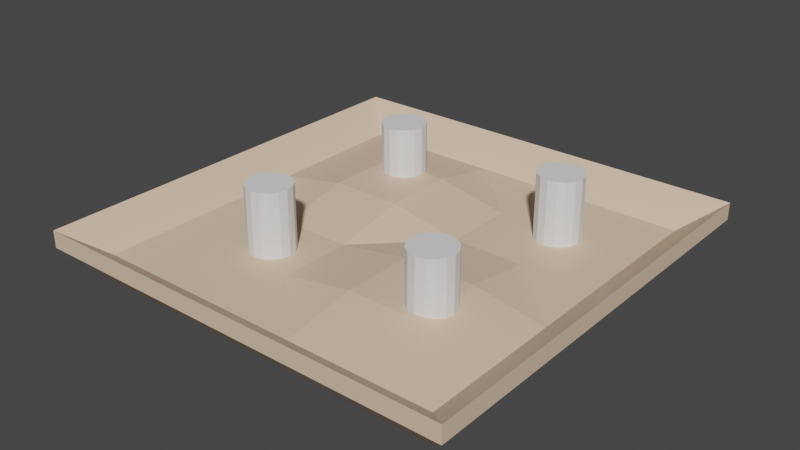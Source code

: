 # Source: MovementArea1.blend  (saved by Blender 3.5.10; exported with 4.5.12 LTS)
import bpy
from mathutils import Matrix  # noqa: F401  (used for matrix-valued properties, if any)

bpy.ops.wm.read_factory_settings(use_empty=True)
scene = bpy.context.scene
scene.name = 'Scene'

# ---- collections
col_collection = bpy.data.collections.new('Collection'); scene.collection.children.link(col_collection)

# ---- materials (node trees are filled in below, after node groups)
mat_material_001 = bpy.data.materials.new('Material.001')
mat_material_001.alpha_threshold = 0.0
mat_material_001.use_transparent_shadow = False
mat_material_001.roughness = 0.5
mat_material_001.line_color = (0.0, 0.0, 0.0, 1.0)
mat_material_002 = bpy.data.materials.new('Material.002')
mat_material_002.use_transparent_shadow = False

# ---- material node trees
mat_material_001.use_nodes = True; mat_material_001.node_tree.nodes.clear()
_N = mat_material_001.node_tree.nodes; _L = mat_material_001.node_tree.links
n0 = _N.new('ShaderNodeOutputMaterial'); n0.name = 'Material Output'; n0.location = (300, 300)
n1 = _N.new('ShaderNodeBsdfPrincipled'); n1.name = 'Principled BSDF'; n1.location = (10, 300)
n1.distribution = 'GGX'
n1.subsurface_method = 'RANDOM_WALK_SKIN'
n1.inputs[0].default_value = (0.8, 0.5921, 0.4262, 1.0)
n1.inputs[3].default_value = 1.45
n1.inputs[27].default_value = (0.0, 0.0, 0.0, 1.0)
n1.inputs[28].default_value = 1.0
_L.new(n1.outputs[0], n0.inputs[0])
n0.is_active_output = True
mat_material_002.use_nodes = True; mat_material_002.node_tree.nodes.clear()
_N = mat_material_002.node_tree.nodes; _L = mat_material_002.node_tree.links
n0 = _N.new('ShaderNodeBsdfPrincipled'); n0.name = 'Principled BSDF'; n0.location = (10, 300)
n0.distribution = 'GGX'
n0.subsurface_method = 'RANDOM_WALK_SKIN'
n0.inputs[0].default_value = (0.5604, 0.8, 0.5387, 1.0)
n0.inputs[3].default_value = 1.45
n0.inputs[27].default_value = (0.0, 0.0, 0.0, 1.0)
n0.inputs[28].default_value = 1.0
n1 = _N.new('ShaderNodeOutputMaterial'); n1.name = 'Material Output'; n1.location = (300, 300)
_L.new(n0.outputs[0], n1.inputs[0])
n1.is_active_output = True

# ---- world
world_world = bpy.data.worlds.new('World'); scene.world = world_world
world_world.use_nodes = True; world_world.node_tree.nodes.clear()
_N = world_world.node_tree.nodes; _L = world_world.node_tree.links
n0 = _N.new('ShaderNodeOutputWorld'); n0.name = 'World Output'; n0.location = (300, 300)
n1 = _N.new('ShaderNodeBackground'); n1.name = 'Background'; n1.location = (10, 300)
n1.inputs[0].default_value = (0.05088, 0.05088, 0.05088, 1.0)
_L.new(n1.outputs[0], n0.inputs[0])
n0.is_active_output = True
world_world.color = (0.05088, 0.05088, 0.05088)
world_world.use_sun_shadow = False
world_world.sun_shadow_jitter_overblur = 0.0

# ---- meshes
me_cube = bpy.data.meshes.new('Cube')
me_cube.from_pydata([(1.0, 1.0, 1.0), (1.0, 1.0, -1.0), (1.0, -1.0, 1.0), (1.0, -1.0, -1.0), (-1.0, 1.0, 1.0), (-1.0, 1.0, -1.0), (-1.0, -1.0, 1.0), (-1.0, -1.0, -1.0), (-1.192, 1.192, -2.838), (-1.192, -1.192, -2.838), (1.192, 1.192, -2.838), (1.0, 1.0, 1.0), (-1.0, -1.0, 1.0), (1.0, -1.0, 1.0), (1.192, -1.192, -2.838), (-1.0, 1.0, 1.0), (1.192, 1.192, -1.646), (-1.192, -1.192, -1.646), (1.192, -1.192, -1.646), (-1.192, 1.192, -1.646), (0.6, 1.0, -1.0), (0.2, 1.0, -1.0), (-0.2, 1.0, -1.0), (-0.6, 1.0, -1.0), (0.6, -1.0, 1.0), (0.2, -1.0, 1.0), (-0.2, -1.0, 1.0), (-0.6, -1.0, 1.0), (-0.6, -1.0, -1.0), (-0.2, -1.0, -1.0), (0.2, -1.0, -1.0), (0.6, -1.0, -1.0), (-0.6, 1.0, 1.0), (-0.2, 1.0, 1.0), (0.2, 1.0, 1.0), (0.6, 1.0, 1.0), (0.7152, 1.192, -2.838), (0.2384, 1.192, -2.838), (-0.2384, 1.192, -2.838), (-0.7152, 1.192, -2.838), (0.6, -1.0, 1.0), (0.2, -1.0, 1.0), (-0.2, -1.0, 1.0), (-0.6, -1.0, 1.0), (-0.7152, -1.192, -2.838), (-0.2384, -1.192, -2.838), (0.2384, -1.192, -2.838), (0.7152, -1.192, -2.838), (-0.6, 1.0, 1.0), (-0.2, 1.0, 1.0), (0.2, 1.0, 1.0), (0.6, 1.0, 1.0), (-0.7152, 1.192, -1.646), (-0.2384, 1.192, -1.646), (0.2384, 1.192, -1.646), (0.7152, 1.192, -1.646), (0.7152, -1.192, -1.646), (0.2384, -1.192, -1.646), (-0.2384, -1.192, -1.646), (-0.7152, -1.192, -1.646), (-1.0, 0.6, -1.0), (-1.0, 0.2, -1.0), (-1.0, -0.2, -1.0), (-1.0, -0.6, -1.0), (1.0, 0.6, 1.0), (1.0, 0.2, 1.0), (1.0, -0.2, 1.0), (1.0, -0.6, 1.0), (-1.0, -0.6, 1.0), (-1.0, -0.2, 1.0), (-1.0, 0.2, 1.0), (-1.0, 0.6, 1.0), (1.0, -0.6, -1.0), (1.0, -0.2, -1.0), (1.0, 0.2, -1.0), (1.0, 0.6, -1.0), (-1.192, 0.7152, -2.838), (-1.192, 0.2384, -2.838), (-1.192, -0.2384, -2.838), (-1.192, -0.7152, -2.838), (1.0, 0.6, 1.0), (1.0, 0.2, 1.0), (1.0, -0.2, 1.0), (1.0, -0.6, 1.0), (-1.0, -0.6, 1.0), (-1.0, -0.2, 1.0), (-1.0, 0.2, 1.0), (-1.0, 0.6, 1.0), (1.192, -0.7152, -2.838), (1.192, -0.2384, -2.838), (1.192, 0.2384, -2.838), (1.192, 0.7152, -2.838), (1.192, 0.7152, -1.646), (1.192, 0.2384, -1.646), (1.192, -0.2384, -1.646), (1.192, -0.7152, -1.646), (-1.192, -0.7152, -1.646), (-1.192, -0.2384, -1.646), (-1.192, 0.2384, -1.646), (-1.192, 0.7152, -1.646), (-0.6, 0.6, -1.995), (-0.6, 0.2, -1.995), (-0.6, -0.2, -1.0), (-0.6, -0.6, -1.0), (-0.2, 0.6, -1.995), (-0.2, 0.2, -1.995), (-0.2, -0.2, -1.0), (-0.2, -0.6, -1.0), (0.2, 0.6, -1.0), (0.2, 0.2, -1.0), (0.2, -0.2, -1.855), (0.2, -0.6, -1.855), (0.6, 0.6, -1.0), (0.6, 0.2, -1.0), (0.6, -0.2, -1.855), (0.6, -0.6, -1.855), (0.6, 0.6, 1.0), (0.6, 0.2, 1.0), (0.6, -0.2, 1.0), (0.6, -0.6, 1.0), (0.2, 0.6, 1.0), (0.2, 0.2, 1.0), (0.2, -0.2, 1.0), (0.2, -0.6, 1.0), (-0.2, 0.6, 1.0), (-0.2, 0.2, 1.0), (-0.2, -0.2, 1.0), (-0.2, -0.6, 1.0), (-0.6, 0.6, 1.0), (-0.6, 0.2, 1.0), (-0.6, -0.2, 1.0), (-0.6, -0.6, 1.0)], [], [(131, 68, 6, 27), (31, 3, 14, 47), (35, 0, 11, 51), (115, 72, 3, 31), (23, 5, 8, 39), (67, 2, 13, 83), (59, 43, 12, 17), (99, 87, 15, 19), (95, 83, 13, 18), (55, 51, 11, 16), (27, 6, 12, 43), (75, 1, 10, 91), (63, 7, 9, 79), (71, 4, 15, 87), (36, 55, 16, 10), (88, 95, 18, 14), (76, 99, 19, 8), (44, 59, 17, 9), (14, 18, 56, 47), (47, 56, 57, 46), (46, 57, 58, 45), (45, 58, 59, 44), (8, 19, 52, 39), (39, 52, 53, 38), (38, 53, 54, 37), (37, 54, 55, 36), (2, 24, 40, 13), (24, 25, 41, 40), (25, 26, 42, 41), (26, 27, 43, 42), (19, 15, 48, 52), (52, 48, 49, 53), (53, 49, 50, 54), (54, 50, 51, 55), (18, 13, 40, 56), (56, 40, 41, 57), (57, 41, 42, 58), (58, 42, 43, 59), (1, 20, 36, 10), (20, 21, 37, 36), (21, 22, 38, 37), (22, 23, 39, 38), (63, 103, 28, 7), (103, 107, 29, 28), (107, 111, 30, 29), (111, 115, 31, 30), (4, 32, 48, 15), (32, 33, 49, 48), (33, 34, 50, 49), (34, 35, 51, 50), (7, 28, 44, 9), (28, 29, 45, 44), (29, 30, 46, 45), (30, 31, 47, 46), (67, 119, 24, 2), (119, 123, 25, 24), (123, 127, 26, 25), (127, 131, 27, 26), (33, 32, 128, 124), (124, 128, 129, 125), (125, 129, 130, 126), (126, 130, 131, 127), (34, 33, 124, 120), (120, 124, 125, 121), (121, 125, 126, 122), (122, 126, 127, 123), (35, 34, 120, 116), (116, 120, 121, 117), (117, 121, 122, 118), (118, 122, 123, 119), (0, 35, 116, 64), (64, 116, 117, 65), (65, 117, 118, 66), (66, 118, 119, 67), (21, 20, 112, 108), (108, 112, 113, 109), (109, 113, 114, 110), (110, 114, 115, 111), (22, 21, 108, 104), (104, 108, 109, 105), (105, 109, 110, 106), (106, 110, 111, 107), (23, 22, 104, 100), (100, 104, 105, 101), (101, 105, 106, 102), (102, 106, 107, 103), (5, 23, 100, 60), (60, 100, 101, 61), (61, 101, 102, 62), (62, 102, 103, 63), (9, 17, 96, 79), (79, 96, 97, 78), (78, 97, 98, 77), (77, 98, 99, 76), (10, 16, 92, 91), (91, 92, 93, 90), (90, 93, 94, 89), (89, 94, 95, 88), (6, 68, 84, 12), (68, 69, 85, 84), (69, 70, 86, 85), (70, 71, 87, 86), (5, 60, 76, 8), (60, 61, 77, 76), (61, 62, 78, 77), (62, 63, 79, 78), (3, 72, 88, 14), (72, 73, 89, 88), (73, 74, 90, 89), (74, 75, 91, 90), (16, 11, 80, 92), (92, 80, 81, 93), (93, 81, 82, 94), (94, 82, 83, 95), (17, 12, 84, 96), (96, 84, 85, 97), (97, 85, 86, 98), (98, 86, 87, 99), (0, 64, 80, 11), (64, 65, 81, 80), (65, 66, 82, 81), (66, 67, 83, 82), (20, 1, 75, 112), (112, 75, 74, 113), (113, 74, 73, 114), (114, 73, 72, 115), (32, 4, 71, 128), (128, 71, 70, 129), (129, 70, 69, 130), (130, 69, 68, 131)])
_uv = me_cube.uv_layers.new(name='UVMap')
_uv.uv.foreach_set('vector', [0.825, 0.7, 0.875, 0.7, 0.875, 0.75, 0.825, 0.75, 0.325, 0.75, 0.375, 0.75, 0.375, 0.75, 0.325, 0.75, 0.675, 0.5, 0.625, 0.5, 0.625, 0.5, 0.675, 0.5, 0.325, 0.7, 0.375, 0.7, 0.375, 0.75, 0.325, 0.75, 0.175, 0.5, 0.125, 0.5, 0.125, 0.5, 0.175, 0.5, 0.625, 0.7, 0.625, 0.75, 0.625, 0.75, 0.625, 0.7, 0.5, 0.95, 0.625, 0.95, 0.625, 1.0, 0.5, 1.0, 0.5, 0.2, 0.625, 0.2, 0.625, 0.25, 0.5, 0.25, 0.5, 0.7, 0.625, 0.7, 0.625, 0.75, 0.5, 0.75, 0.5, 0.45, 0.625, 0.45, 0.625, 0.5, 0.5, 0.5, 0.825, 0.75, 0.875, 0.75, 0.875, 0.75, 0.825, 0.75, 0.375, 0.55, 0.375, 0.5, 0.375, 0.5, 0.375, 0.55, 0.125, 0.7, 0.125, 0.75, 0.125, 0.75, 0.125, 0.7, 0.875, 0.55, 0.875, 0.5, 0.875, 0.5, 0.875, 0.55, 0.375, 0.45, 0.5, 0.45, 0.5, 0.5, 0.375, 0.5, 0.375, 0.7, 0.5, 0.7, 0.5, 0.75, 0.375, 0.75, 0.375, 0.2, 0.5, 0.2, 0.5, 0.25, 0.375, 0.25, 0.375, 0.95, 0.5, 0.95, 0.5, 1.0, 0.375, 1.0, 0.375, 0.75, 0.5, 0.75, 0.5, 0.8, 0.375, 0.8, 0.375, 0.8, 0.5, 0.8, 0.5, 0.85, 0.375, 0.85, 0.375, 0.85, 0.5, 0.85, 0.5, 0.9, 0.375, 0.9, 0.375, 0.9, 0.5, 0.9, 0.5, 0.95, 0.375, 0.95, 0.375, 0.25, 0.5, 0.25, 0.5, 0.3, 0.375, 0.3, 0.375, 0.3, 0.5, 0.3, 0.5, 0.35, 0.375, 0.35, 0.375, 0.35, 0.5, 0.35, 0.5, 0.4, 0.375, 0.4, 0.375, 0.4, 0.5, 0.4, 0.5, 0.45, 0.375, 0.45, 0.625, 0.75, 0.675, 0.75, 0.675, 0.75, 0.625, 0.75, 0.675, 0.75, 0.725, 0.75, 0.725, 0.75, 0.675, 0.75, 0.725, 0.75, 0.775, 0.75, 0.775, 0.75, 0.725, 0.75, 0.775, 0.75, 0.825, 0.75, 0.825, 0.75, 0.775, 0.75, 0.5, 0.25, 0.625, 0.25, 0.625, 0.3, 0.5, 0.3, 0.5, 0.3, 0.625, 0.3, 0.625, 0.35, 0.5, 0.35, 0.5, 0.35, 0.625, 0.35, 0.625, 0.4, 0.5, 0.4, 0.5, 0.4, 0.625, 0.4, 0.625, 0.45, 0.5, 0.45, 0.5, 0.75, 0.625, 0.75, 0.625, 0.8, 0.5, 0.8, 0.5, 0.8, 0.625, 0.8, 0.625, 0.85, 0.5, 0.85, 0.5, 0.85, 0.625, 0.85, 0.625, 0.9, 0.5, 0.9, 0.5, 0.9, 0.625, 0.9, 0.625, 0.95, 0.5, 0.95, 0.375, 0.5, 0.325, 0.5, 0.325, 0.5, 0.375, 0.5, 0.325, 0.5, 0.275, 0.5, 0.275, 0.5, 0.325, 0.5, 0.275, 0.5, 0.225, 0.5, 0.225, 0.5, 0.275, 0.5, 0.225, 0.5, 0.175, 0.5, 0.175, 0.5, 0.225, 0.5, 0.125, 0.7, 0.175, 0.7, 0.175, 0.75, 0.125, 0.75, 0.175, 0.7, 0.225, 0.7, 0.225, 0.75, 0.175, 0.75, 0.225, 0.7, 0.275, 0.7, 0.275, 0.75, 0.225, 0.75, 0.275, 0.7, 0.325, 0.7, 0.325, 0.75, 0.275, 0.75, 0.875, 0.5, 0.825, 0.5, 0.825, 0.5, 0.875, 0.5, 0.825, 0.5, 0.775, 0.5, 0.775, 0.5, 0.825, 0.5, 0.775, 0.5, 0.725, 0.5, 0.725, 0.5, 0.775, 0.5, 0.725, 0.5, 0.675, 0.5, 0.675, 0.5, 0.725, 0.5, 0.125, 0.75, 0.175, 0.75, 0.175, 0.75, 0.125, 0.75, 0.175, 0.75, 0.225, 0.75, 0.225, 0.75, 0.175, 0.75, 0.225, 0.75, 0.275, 0.75, 0.275, 0.75, 0.225, 0.75, 0.275, 0.75, 0.325, 0.75, 0.325, 0.75, 0.275, 0.75, 0.625, 0.7, 0.675, 0.7, 0.675, 0.75, 0.625, 0.75, 0.675, 0.7, 0.725, 0.7, 0.725, 0.75, 0.675, 0.75, 0.725, 0.7, 0.775, 0.7, 0.775, 0.75, 0.725, 0.75, 0.775, 0.7, 0.825, 0.7, 0.825, 0.75, 0.775, 0.75, 0.775, 0.5, 0.825, 0.5, 0.825, 0.55, 0.775, 0.55, 0.775, 0.55, 0.825, 0.55, 0.825, 0.6, 0.775, 0.6, 0.775, 0.6, 0.825, 0.6, 0.825, 0.65, 0.775, 0.65, 0.775, 0.65, 0.825, 0.65, 0.825, 0.7, 0.775, 0.7, 0.725, 0.5, 0.775, 0.5, 0.775, 0.55, 0.725, 0.55, 0.725, 0.55, 0.775, 0.55, 0.775, 0.6, 0.725, 0.6, 0.725, 0.6, 0.775, 0.6, 0.775, 0.65, 0.725, 0.65, 0.725, 0.65, 0.775, 0.65, 0.775, 0.7, 0.725, 0.7, 0.675, 0.5, 0.725, 0.5, 0.725, 0.55, 0.675, 0.55, 0.675, 0.55, 0.725, 0.55, 0.725, 0.6, 0.675, 0.6, 0.675, 0.6, 0.725, 0.6, 0.725, 0.65, 0.675, 0.65, 0.675, 0.65, 0.725, 0.65, 0.725, 0.7, 0.675, 0.7, 0.625, 0.5, 0.675, 0.5, 0.675, 0.55, 0.625, 0.55, 0.625, 0.55, 0.675, 0.55, 0.675, 0.6, 0.625, 0.6, 0.625, 0.6, 0.675, 0.6, 0.675, 0.65, 0.625, 0.65, 0.625, 0.65, 0.675, 0.65, 0.675, 0.7, 0.625, 0.7, 0.275, 0.5, 0.325, 0.5, 0.325, 0.55, 0.275, 0.55, 0.275, 0.55, 0.325, 0.55, 0.325, 0.6, 0.275, 0.6, 0.275, 0.6, 0.325, 0.6, 0.325, 0.65, 0.275, 0.65, 0.275, 0.65, 0.325, 0.65, 0.325, 0.7, 0.275, 0.7, 0.225, 0.5, 0.275, 0.5, 0.275, 0.55, 0.225, 0.55, 0.225, 0.55, 0.275, 0.55, 0.275, 0.6, 0.225, 0.6, 0.225, 0.6, 0.275, 0.6, 0.275, 0.65, 0.225, 0.65, 0.225, 0.65, 0.275, 0.65, 0.275, 0.7, 0.225, 0.7, 0.175, 0.5, 0.225, 0.5, 0.225, 0.55, 0.175, 0.55, 0.175, 0.55, 0.225, 0.55, 0.225, 0.6, 0.175, 0.6, 0.175, 0.6, 0.225, 0.6, 0.225, 0.65, 0.175, 0.65, 0.175, 0.65, 0.225, 0.65, 0.225, 0.7, 0.175, 0.7, 0.125, 0.5, 0.175, 0.5, 0.175, 0.55, 0.125, 0.55, 0.125, 0.55, 0.175, 0.55, 0.175, 0.6, 0.125, 0.6, 0.125, 0.6, 0.175, 0.6, 0.175, 0.65, 0.125, 0.65, 0.125, 0.65, 0.175, 0.65, 0.175, 0.7, 0.125, 0.7, 0.375, 0.0, 0.5, 0.0, 0.5, 0.05, 0.375, 0.05, 0.375, 0.05, 0.5, 0.05, 0.5, 0.1, 0.375, 0.1, 0.375, 0.1, 0.5, 0.1, 0.5, 0.15, 0.375, 0.15, 0.375, 0.15, 0.5, 0.15, 0.5, 0.2, 0.375, 0.2, 0.375, 0.5, 0.5, 0.5, 0.5, 0.55, 0.375, 0.55, 0.375, 0.55, 0.5, 0.55, 0.5, 0.6, 0.375, 0.6, 0.375, 0.6, 0.5, 0.6, 0.5, 0.65, 0.375, 0.65, 0.375, 0.65, 0.5, 0.65, 0.5, 0.7, 0.375, 0.7, 0.875, 0.75, 0.875, 0.7, 0.875, 0.7, 0.875, 0.75, 0.875, 0.7, 0.875, 0.65, 0.875, 0.65, 0.875, 0.7, 0.875, 0.65, 0.875, 0.6, 0.875, 0.6, 0.875, 0.65, 0.875, 0.6, 0.875, 0.55, 0.875, 0.55, 0.875, 0.6, 0.125, 0.5, 0.125, 0.55, 0.125, 0.55, 0.125, 0.5, 0.125, 0.55, 0.125, 0.6, 0.125, 0.6, 0.125, 0.55, 0.125, 0.6, 0.125, 0.65, 0.125, 0.65, 0.125, 0.6, 0.125, 0.65, 0.125, 0.7, 0.125, 0.7, 0.125, 0.65, 0.375, 0.75, 0.375, 0.7, 0.375, 0.7, 0.375, 0.75, 0.375, 0.7, 0.375, 0.65, 0.375, 0.65, 0.375, 0.7, 0.375, 0.65, 0.375, 0.6, 0.375, 0.6, 0.375, 0.65, 0.375, 0.6, 0.375, 0.55, 0.375, 0.55, 0.375, 0.6, 0.5, 0.5, 0.625, 0.5, 0.625, 0.55, 0.5, 0.55, 0.5, 0.55, 0.625, 0.55, 0.625, 0.6, 0.5, 0.6, 0.5, 0.6, 0.625, 0.6, 0.625, 0.65, 0.5, 0.65, 0.5, 0.65, 0.625, 0.65, 0.625, 0.7, 0.5, 0.7, 0.5, 0.0, 0.625, 0.0, 0.625, 0.05, 0.5, 0.05, 0.5, 0.05, 0.625, 0.05, 0.625, 0.1, 0.5, 0.1, 0.5, 0.1, 0.625, 0.1, 0.625, 0.15, 0.5, 0.15, 0.5, 0.15, 0.625, 0.15, 0.625, 0.2, 0.5, 0.2, 0.625, 0.5, 0.625, 0.55, 0.625, 0.55, 0.625, 0.5, 0.625, 0.55, 0.625, 0.6, 0.625, 0.6, 0.625, 0.55, 0.625, 0.6, 0.625, 0.65, 0.625, 0.65, 0.625, 0.6, 0.625, 0.65, 0.625, 0.7, 0.625, 0.7, 0.625, 0.65, 0.325, 0.5, 0.375, 0.5, 0.375, 0.55, 0.325, 0.55, 0.325, 0.55, 0.375, 0.55, 0.375, 0.6, 0.325, 0.6, 0.325, 0.6, 0.375, 0.6, 0.375, 0.65, 0.325, 0.65, 0.325, 0.65, 0.375, 0.65, 0.375, 0.7, 0.325, 0.7, 0.825, 0.5, 0.875, 0.5, 0.875, 0.55, 0.825, 0.55, 0.825, 0.55, 0.875, 0.55, 0.875, 0.6, 0.825, 0.6, 0.825, 0.6, 0.875, 0.6, 0.875, 0.65, 0.825, 0.65, 0.825, 0.65, 0.875, 0.65, 0.875, 0.7, 0.825, 0.7])
me_cube.materials.append(mat_material_001)
me_cube.materials.append(mat_material_002)
me_cube.use_mirror_vertex_groups = False
me_cube.update()
me_cylinder_002 = bpy.data.meshes.new('Cylinder.002')
me_cylinder_002.from_pydata([(0.0, 1.0, -1.0), (0.0, 1.0, 1.0), (0.3827, 0.9239, -1.0), (0.3827, 0.9239, 1.0), (0.7071, 0.7071, -1.0), (0.7071, 0.7071, 1.0), (0.9239, 0.3827, -1.0), (0.9239, 0.3827, 1.0), (1.0, 0.0, -1.0), (1.0, 0.0, 1.0), (0.9239, -0.3827, -1.0), (0.9239, -0.3827, 1.0), (0.7071, -0.7071, -1.0), (0.7071, -0.7071, 1.0), (0.3827, -0.9239, -1.0), (0.3827, -0.9239, 1.0), (0.0, -1.0, -1.0), (0.0, -1.0, 1.0), (-0.3827, -0.9239, -1.0), (-0.3827, -0.9239, 1.0), (-0.7071, -0.7071, -1.0), (-0.7071, -0.7071, 1.0), (-0.9239, -0.3827, -1.0), (-0.9239, -0.3827, 1.0), (-1.0, 0.0, -1.0), (-1.0, 0.0, 1.0), (-0.9239, 0.3827, -1.0), (-0.9239, 0.3827, 1.0), (-0.7071, 0.7071, -1.0), (-0.7071, 0.7071, 1.0), (-0.3827, 0.9239, -1.0), (-0.3827, 0.9239, 1.0), (8.203, 9.142, -1.0), (8.203, 9.142, 1.0), (8.585, 9.066, -1.0), (8.585, 9.066, 1.0), (8.91, 8.849, -1.0), (8.91, 8.849, 1.0), (9.127, 8.524, -1.0), (9.127, 8.524, 1.0), (9.203, 8.142, -1.0), (9.203, 8.142, 1.0), (9.127, 7.759, -1.0), (9.127, 7.759, 1.0), (8.91, 7.435, -1.0), (8.91, 7.435, 1.0), (8.585, 7.218, -1.0), (8.585, 7.218, 1.0), (8.203, 7.142, -1.0), (8.203, 7.142, 1.0), (7.82, 7.218, -1.0), (7.82, 7.218, 1.0), (7.496, 7.435, -1.0), (7.496, 7.435, 1.0), (7.279, 7.759, -1.0), (7.279, 7.759, 1.0), (7.203, 8.142, -1.0), (7.203, 8.142, 1.0), (7.279, 8.524, -1.0), (7.279, 8.524, 1.0), (7.496, 8.849, -1.0), (7.496, 8.849, 1.0), (7.82, 9.066, -1.0), (7.82, 9.066, 1.0), (-2.384e-07, 9.255, -1.0), (-2.384e-07, 9.255, 1.0), (0.3827, 9.179, -1.0), (0.3827, 9.179, 1.0), (0.7071, 8.962, -1.0), (0.7071, 8.962, 1.0), (0.9239, 8.637, -1.0), (0.9239, 8.637, 1.0), (1.0, 8.255, -1.0), (1.0, 8.255, 1.0), (0.9239, 7.872, -1.0), (0.9239, 7.872, 1.0), (0.7071, 7.548, -1.0), (0.7071, 7.548, 1.0), (0.3827, 7.331, -1.0), (0.3827, 7.331, 1.0), (-2.384e-07, 7.255, -1.0), (-2.384e-07, 7.255, 1.0), (-0.3827, 7.331, -1.0), (-0.3827, 7.331, 1.0), (-0.7071, 7.548, -1.0), (-0.7071, 7.548, 1.0), (-0.9239, 7.872, -1.0), (-0.9239, 7.872, 1.0), (-1.0, 8.255, -1.0), (-1.0, 8.255, 1.0), (-0.9239, 8.637, -1.0), (-0.9239, 8.637, 1.0), (-0.7071, 8.962, -1.0), (-0.7071, 8.962, 1.0), (-0.3827, 9.179, -1.0), (-0.3827, 9.179, 1.0), (8.106, 1.02, -1.0), (8.106, 1.02, 1.0), (8.489, 0.9437, -1.0), (8.489, 0.9437, 1.0), (8.813, 0.727, -1.0), (8.813, 0.727, 1.0), (9.03, 0.4025, -1.0), (9.03, 0.4025, 1.0), (9.106, 0.01985, -1.0), (9.106, 0.01985, 1.0), (9.03, -0.3628, -1.0), (9.03, -0.3628, 1.0), (8.813, -0.6873, -1.0), (8.813, -0.6873, 1.0), (8.489, -0.904, -1.0), (8.489, -0.904, 1.0), (8.106, -0.9802, -1.0), (8.106, -0.9802, 1.0), (7.724, -0.904, -1.0), (7.724, -0.904, 1.0), (7.399, -0.6873, -1.0), (7.399, -0.6873, 1.0), (7.182, -0.3628, -1.0), (7.182, -0.3628, 1.0), (7.106, 0.01985, -1.0), (7.106, 0.01985, 1.0), (7.182, 0.4025, -1.0), (7.182, 0.4025, 1.0), (7.399, 0.727, -1.0), (7.399, 0.727, 1.0), (7.724, 0.9437, -1.0), (7.724, 0.9437, 1.0)], [], [(0, 1, 3, 2), (2, 3, 5, 4), (4, 5, 7, 6), (6, 7, 9, 8), (8, 9, 11, 10), (10, 11, 13, 12), (12, 13, 15, 14), (14, 15, 17, 16), (16, 17, 19, 18), (18, 19, 21, 20), (20, 21, 23, 22), (22, 23, 25, 24), (24, 25, 27, 26), (26, 27, 29, 28), (3, 1, 31, 29, 27, 25, 23, 21, 19, 17, 15, 13, 11, 9, 7, 5), (28, 29, 31, 30), (30, 31, 1, 0), (0, 2, 4, 6, 8, 10, 12, 14, 16, 18, 20, 22, 24, 26, 28, 30), (32, 33, 35, 34), (34, 35, 37, 36), (36, 37, 39, 38), (38, 39, 41, 40), (40, 41, 43, 42), (42, 43, 45, 44), (44, 45, 47, 46), (46, 47, 49, 48), (48, 49, 51, 50), (50, 51, 53, 52), (52, 53, 55, 54), (54, 55, 57, 56), (56, 57, 59, 58), (58, 59, 61, 60), (35, 33, 63, 61, 59, 57, 55, 53, 51, 49, 47, 45, 43, 41, 39, 37), (60, 61, 63, 62), (62, 63, 33, 32), (32, 34, 36, 38, 40, 42, 44, 46, 48, 50, 52, 54, 56, 58, 60, 62), (64, 65, 67, 66), (66, 67, 69, 68), (68, 69, 71, 70), (70, 71, 73, 72), (72, 73, 75, 74), (74, 75, 77, 76), (76, 77, 79, 78), (78, 79, 81, 80), (80, 81, 83, 82), (82, 83, 85, 84), (84, 85, 87, 86), (86, 87, 89, 88), (88, 89, 91, 90), (90, 91, 93, 92), (67, 65, 95, 93, 91, 89, 87, 85, 83, 81, 79, 77, 75, 73, 71, 69), (92, 93, 95, 94), (94, 95, 65, 64), (64, 66, 68, 70, 72, 74, 76, 78, 80, 82, 84, 86, 88, 90, 92, 94), (96, 97, 99, 98), (98, 99, 101, 100), (100, 101, 103, 102), (102, 103, 105, 104), (104, 105, 107, 106), (106, 107, 109, 108), (108, 109, 111, 110), (110, 111, 113, 112), (112, 113, 115, 114), (114, 115, 117, 116), (116, 117, 119, 118), (118, 119, 121, 120), (120, 121, 123, 122), (122, 123, 125, 124), (99, 97, 127, 125, 123, 121, 119, 117, 115, 113, 111, 109, 107, 105, 103, 101), (124, 125, 127, 126), (126, 127, 97, 96), (96, 98, 100, 102, 104, 106, 108, 110, 112, 114, 116, 118, 120, 122, 124, 126)])
_uv = me_cylinder_002.uv_layers.new(name='UVMap')
_uv.uv.foreach_set('vector', [1.0, 0.5, 1.0, 1.0, 0.9375, 1.0, 0.9375, 0.5, 0.9375, 0.5, 0.9375, 1.0, 0.875, 1.0, 0.875, 0.5, 0.875, 0.5, 0.875, 1.0, 0.8125, 1.0, 0.8125, 0.5, 0.8125, 0.5, 0.8125, 1.0, 0.75, 1.0, 0.75, 0.5, 0.75, 0.5, 0.75, 1.0, 0.6875, 1.0, 0.6875, 0.5, 0.6875, 0.5, 0.6875, 1.0, 0.625, 1.0, 0.625, 0.5, 0.625, 0.5, 0.625, 1.0, 0.5625, 1.0, 0.5625, 0.5, 0.5625, 0.5, 0.5625, 1.0, 0.5, 1.0, 0.5, 0.5, 0.5, 0.5, 0.5, 1.0, 0.4375, 1.0, 0.4375, 0.5, 0.4375, 0.5, 0.4375, 1.0, 0.375, 1.0, 0.375, 0.5, 0.375, 0.5, 0.375, 1.0, 0.3125, 1.0, 0.3125, 0.5, 0.3125, 0.5, 0.3125, 1.0, 0.25, 1.0, 0.25, 0.5, 0.25, 0.5, 0.25, 1.0, 0.1875, 1.0, 0.1875, 0.5, 0.1875, 0.5, 0.1875, 1.0, 0.125, 1.0, 0.125, 0.5, 0.3418, 0.4717, 0.25, 0.49, 0.1582, 0.4717, 0.08029, 0.4197, 0.02827, 0.3418, 0.01, 0.25, 0.02827, 0.1582, 0.08029, 0.08029, 0.1582, 0.02827, 0.25, 0.01, 0.3418, 0.02827, 0.4197, 0.08029, 0.4717, 0.1582, 0.49, 0.25, 0.4717, 0.3418, 0.4197, 0.4197, 0.125, 0.5, 0.125, 1.0, 0.0625, 1.0, 0.0625, 0.5, 0.0625, 0.5, 0.0625, 1.0, 0.0, 1.0, 0.0, 0.5, 0.75, 0.49, 0.8418, 0.4717, 0.9197, 0.4197, 0.9717, 0.3418, 0.99, 0.25, 0.9717, 0.1582, 0.9197, 0.08029, 0.8418, 0.02827, 0.75, 0.01, 0.6582, 0.02827, 0.5803, 0.08029, 0.5283, 0.1582, 0.51, 0.25, 0.5283, 0.3418, 0.5803, 0.4197, 0.6582, 0.4717, 1.0, 0.5, 1.0, 1.0, 0.9375, 1.0, 0.9375, 0.5, 0.9375, 0.5, 0.9375, 1.0, 0.875, 1.0, 0.875, 0.5, 0.875, 0.5, 0.875, 1.0, 0.8125, 1.0, 0.8125, 0.5, 0.8125, 0.5, 0.8125, 1.0, 0.75, 1.0, 0.75, 0.5, 0.75, 0.5, 0.75, 1.0, 0.6875, 1.0, 0.6875, 0.5, 0.6875, 0.5, 0.6875, 1.0, 0.625, 1.0, 0.625, 0.5, 0.625, 0.5, 0.625, 1.0, 0.5625, 1.0, 0.5625, 0.5, 0.5625, 0.5, 0.5625, 1.0, 0.5, 1.0, 0.5, 0.5, 0.5, 0.5, 0.5, 1.0, 0.4375, 1.0, 0.4375, 0.5, 0.4375, 0.5, 0.4375, 1.0, 0.375, 1.0, 0.375, 0.5, 0.375, 0.5, 0.375, 1.0, 0.3125, 1.0, 0.3125, 0.5, 0.3125, 0.5, 0.3125, 1.0, 0.25, 1.0, 0.25, 0.5, 0.25, 0.5, 0.25, 1.0, 0.1875, 1.0, 0.1875, 0.5, 0.1875, 0.5, 0.1875, 1.0, 0.125, 1.0, 0.125, 0.5, 0.3418, 0.4717, 0.25, 0.49, 0.1582, 0.4717, 0.08029, 0.4197, 0.02827, 0.3418, 0.01, 0.25, 0.02827, 0.1582, 0.08029, 0.08029, 0.1582, 0.02827, 0.25, 0.01, 0.3418, 0.02827, 0.4197, 0.08029, 0.4717, 0.1582, 0.49, 0.25, 0.4717, 0.3418, 0.4197, 0.4197, 0.125, 0.5, 0.125, 1.0, 0.0625, 1.0, 0.0625, 0.5, 0.0625, 0.5, 0.0625, 1.0, 0.0, 1.0, 0.0, 0.5, 0.75, 0.49, 0.8418, 0.4717, 0.9197, 0.4197, 0.9717, 0.3418, 0.99, 0.25, 0.9717, 0.1582, 0.9197, 0.08029, 0.8418, 0.02827, 0.75, 0.01, 0.6582, 0.02827, 0.5803, 0.08029, 0.5283, 0.1582, 0.51, 0.25, 0.5283, 0.3418, 0.5803, 0.4197, 0.6582, 0.4717, 1.0, 0.5, 1.0, 1.0, 0.9375, 1.0, 0.9375, 0.5, 0.9375, 0.5, 0.9375, 1.0, 0.875, 1.0, 0.875, 0.5, 0.875, 0.5, 0.875, 1.0, 0.8125, 1.0, 0.8125, 0.5, 0.8125, 0.5, 0.8125, 1.0, 0.75, 1.0, 0.75, 0.5, 0.75, 0.5, 0.75, 1.0, 0.6875, 1.0, 0.6875, 0.5, 0.6875, 0.5, 0.6875, 1.0, 0.625, 1.0, 0.625, 0.5, 0.625, 0.5, 0.625, 1.0, 0.5625, 1.0, 0.5625, 0.5, 0.5625, 0.5, 0.5625, 1.0, 0.5, 1.0, 0.5, 0.5, 0.5, 0.5, 0.5, 1.0, 0.4375, 1.0, 0.4375, 0.5, 0.4375, 0.5, 0.4375, 1.0, 0.375, 1.0, 0.375, 0.5, 0.375, 0.5, 0.375, 1.0, 0.3125, 1.0, 0.3125, 0.5, 0.3125, 0.5, 0.3125, 1.0, 0.25, 1.0, 0.25, 0.5, 0.25, 0.5, 0.25, 1.0, 0.1875, 1.0, 0.1875, 0.5, 0.1875, 0.5, 0.1875, 1.0, 0.125, 1.0, 0.125, 0.5, 0.3418, 0.4717, 0.25, 0.49, 0.1582, 0.4717, 0.08029, 0.4197, 0.02827, 0.3418, 0.01, 0.25, 0.02827, 0.1582, 0.08029, 0.08029, 0.1582, 0.02827, 0.25, 0.01, 0.3418, 0.02827, 0.4197, 0.08029, 0.4717, 0.1582, 0.49, 0.25, 0.4717, 0.3418, 0.4197, 0.4197, 0.125, 0.5, 0.125, 1.0, 0.0625, 1.0, 0.0625, 0.5, 0.0625, 0.5, 0.0625, 1.0, 0.0, 1.0, 0.0, 0.5, 0.75, 0.49, 0.8418, 0.4717, 0.9197, 0.4197, 0.9717, 0.3418, 0.99, 0.25, 0.9717, 0.1582, 0.9197, 0.08029, 0.8418, 0.02827, 0.75, 0.01, 0.6582, 0.02827, 0.5803, 0.08029, 0.5283, 0.1582, 0.51, 0.25, 0.5283, 0.3418, 0.5803, 0.4197, 0.6582, 0.4717, 1.0, 0.5, 1.0, 1.0, 0.9375, 1.0, 0.9375, 0.5, 0.9375, 0.5, 0.9375, 1.0, 0.875, 1.0, 0.875, 0.5, 0.875, 0.5, 0.875, 1.0, 0.8125, 1.0, 0.8125, 0.5, 0.8125, 0.5, 0.8125, 1.0, 0.75, 1.0, 0.75, 0.5, 0.75, 0.5, 0.75, 1.0, 0.6875, 1.0, 0.6875, 0.5, 0.6875, 0.5, 0.6875, 1.0, 0.625, 1.0, 0.625, 0.5, 0.625, 0.5, 0.625, 1.0, 0.5625, 1.0, 0.5625, 0.5, 0.5625, 0.5, 0.5625, 1.0, 0.5, 1.0, 0.5, 0.5, 0.5, 0.5, 0.5, 1.0, 0.4375, 1.0, 0.4375, 0.5, 0.4375, 0.5, 0.4375, 1.0, 0.375, 1.0, 0.375, 0.5, 0.375, 0.5, 0.375, 1.0, 0.3125, 1.0, 0.3125, 0.5, 0.3125, 0.5, 0.3125, 1.0, 0.25, 1.0, 0.25, 0.5, 0.25, 0.5, 0.25, 1.0, 0.1875, 1.0, 0.1875, 0.5, 0.1875, 0.5, 0.1875, 1.0, 0.125, 1.0, 0.125, 0.5, 0.3418, 0.4717, 0.25, 0.49, 0.1582, 0.4717, 0.08029, 0.4197, 0.02827, 0.3418, 0.01, 0.25, 0.02827, 0.1582, 0.08029, 0.08029, 0.1582, 0.02827, 0.25, 0.01, 0.3418, 0.02827, 0.4197, 0.08029, 0.4717, 0.1582, 0.49, 0.25, 0.4717, 0.3418, 0.4197, 0.4197, 0.125, 0.5, 0.125, 1.0, 0.0625, 1.0, 0.0625, 0.5, 0.0625, 0.5, 0.0625, 1.0, 0.0, 1.0, 0.0, 0.5, 0.75, 0.49, 0.8418, 0.4717, 0.9197, 0.4197, 0.9717, 0.3418, 0.99, 0.25, 0.9717, 0.1582, 0.9197, 0.08029, 0.8418, 0.02827, 0.75, 0.01, 0.6582, 0.02827, 0.5803, 0.08029, 0.5283, 0.1582, 0.51, 0.25, 0.5283, 0.3418, 0.5803, 0.4197, 0.6582, 0.4717])
me_cylinder_002.update()

# ---- objects
ob_cube_col = bpy.data.objects.new('Cube-col', me_cube)
ob_cylinder_001_col = bpy.data.objects.new('Cylinder.001-col', me_cylinder_002)

# ---- transforms, parenting, visibility, modifiers, constraints
ob_cube_col.location = (0.0, 0.0, 0.0)
ob_cube_col.scale = (1.0, 1.0, -0.08002)
ob_cube_col.lock_rotations_4d = False
ob_cube_col.empty_display_type = 'ARROWS'
ob_cube_col.lineart.crease_threshold = 0.0
ob_cylinder_001_col.location = (-0.4501, -0.4492, 0.2498)
ob_cylinder_001_col.scale = (0.1242, 0.1242, 0.1875)

# ---- collection membership
col_collection.objects.link(ob_cube_col)
col_collection.objects.link(ob_cylinder_001_col)

# ---- scene / render settings (as saved in the file)
scene.frame_start = 1; scene.frame_end = 250; scene.frame_set(1)
scene.render.engine = 'BLENDER_EEVEE_NEXT'
scene.cycles.sampling_pattern = 'TABULATED_SOBOL'
scene.view_settings.view_transform = 'Filmic'
bpy.context.view_layer.update()

# ---- added for rendering (the .blend has no active camera and no usable light): camera, sun
cam_auto = bpy.data.cameras.new('AutoCamera')
cam_auto.lens = 50.0
cam_auto.sensor_width = 36.0
cam_auto.clip_end = 1000.0
ob_auto_camera = bpy.data.objects.new('AutoCamera', cam_auto)
scene.collection.objects.link(ob_auto_camera)
ob_auto_camera.location = (3.15595, -3.78714, 2.70339)
ob_auto_camera.rotation_euler = (1.09748, -7.21219e-08, 0.694738)
scene.camera = ob_auto_camera
light_auto_sun = bpy.data.lights.new('AutoSun', 'SUN')
light_auto_sun.energy = 3.0
light_auto_sun.angle = 0.0523599
ob_auto_sun = bpy.data.objects.new('AutoSun', light_auto_sun)
scene.collection.objects.link(ob_auto_sun)
ob_auto_sun.rotation_euler = (0.872665, 0.174533, 0.523599)
bpy.context.view_layer.update()
